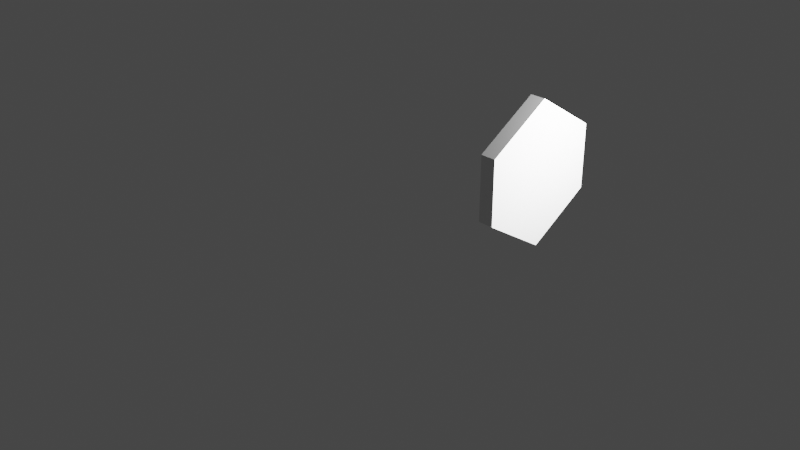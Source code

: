 # Source: Crystal.blend  (saved by Blender 2.82.7; exported with 4.5.12 LTS)
import bpy
from mathutils import Matrix  # noqa: F401  (used for matrix-valued properties, if any)

bpy.ops.wm.read_factory_settings(use_empty=True)
scene = bpy.context.scene
scene.name = 'Scene'

# ---- collections
col_collection = bpy.data.collections.new('Collection'); scene.collection.children.link(col_collection)

# ---- images (referenced by path relative to the original .blend; pixels are not part of the script)
import os
ASSET_DIR = os.environ.get("B2B_ASSET_DIR", "")  # directory of the original .blend (textures are referenced by path, not embedded)
HERE = os.path.dirname(os.path.abspath(__file__))  # packed textures are extracted next to this script under _unpacked/

def load_image(name, relpath, width, height, colorspace="sRGB"):
    """Load a texture the original file referenced (path relative to the .blend, or extracted next to this script)."""
    p = next((c for c in (os.path.join(HERE, relpath), os.path.join(ASSET_DIR, relpath)) if relpath and os.path.exists(c)), "")
    if p:
        img = bpy.data.images.load(p, check_existing=True)
        img.name = name
    else:  # same state as the original file: an image datablock whose file is absent (Cycles renders it pink)
        img = bpy.data.images.new(name, width, height)
        img.source = "FILE"
        img.filepath = "//" + (relpath or name)
    img.colorspace_settings.name = colorspace
    return img
img_bee001e4c232d8de7d6cee9e5a30336a_png = load_image('bee001e4c232d8de7d6cee9e5a30336a.png', 'bee001e4c232d8de7d6cee9e5a30336a.png', 1024, 1024, 'sRGB')

# ---- materials (node trees are filled in below, after node groups)
mat_material_001 = bpy.data.materials.new('Material.001')
mat_material_001.use_transparent_shadow = False

# ---- material node trees
mat_material_001.use_nodes = True; mat_material_001.node_tree.nodes.clear()
_N = mat_material_001.node_tree.nodes; _L = mat_material_001.node_tree.links
n0 = _N.new('ShaderNodeOutputMaterial'); n0.name = 'Material Output'; n0.location = (300, 300)
n1 = _N.new('ShaderNodeTexImage'); n1.name = 'Image Texture'; n1.location = (-350, 192)
n1.image = img_bee001e4c232d8de7d6cee9e5a30336a_png
n2 = _N.new('ShaderNodeBsdfPrincipled'); n2.name = 'Principled BSDF'; n2.location = (10, 300)
n2.distribution = 'GGX'
n2.subsurface_method = 'BURLEY'
n2.inputs[3].default_value = 1.45
n2.inputs[27].default_value = (0.0, 0.0, 0.0, 1.0)
n2.inputs[28].default_value = 1.0
_L.new(n2.outputs[0], n0.inputs[0])
n0.is_active_output = True

# ---- world
world_world = bpy.data.worlds.new('World'); scene.world = world_world
world_world.use_nodes = True; world_world.node_tree.nodes.clear()
_N = world_world.node_tree.nodes; _L = world_world.node_tree.links
n0 = _N.new('ShaderNodeOutputWorld'); n0.name = 'World Output'; n0.location = (300, 300)
n1 = _N.new('ShaderNodeBackground'); n1.name = 'Background'; n1.location = (10, 300)
n1.inputs[0].default_value = (0.05088, 0.05088, 0.05088, 1.0)
_L.new(n1.outputs[0], n0.inputs[0])
n0.is_active_output = True
world_world.color = (0.05088, 0.05088, 0.05088)
world_world.use_sun_shadow = False
world_world.sun_shadow_jitter_overblur = 0.0

# ---- cameras
cam_camera = bpy.data.cameras.new('Camera')
cam_camera.clip_end = 100.0
cam_camera.ortho_scale = 7.314

# ---- lights
light_light = bpy.data.lights.new('Light', 'POINT')
light_light.transmission_factor = 0.0
light_light.energy = 1000.0
light_light.shadow_soft_size = 0.1
light_light.shadow_maximum_resolution = 0.006
light_light.use_absolute_resolution = True

# ---- meshes
me_cube_001 = bpy.data.meshes.new('Cube.001')
me_cube_001.from_pydata([(-1.0, -1.416, -1.417), (-1.0, 1.303, 1.303), (1.0, -1.416, -1.417), (1.0, 1.303, 1.303), (-1.0, -0.1328, -1.701), (-1.0, 0.01968, 1.586), (1.0, -0.1328, -1.701), (1.0, 0.01968, 1.586), (-1.0, -1.702, -0.1264), (-1.0, 1.585, 0.02603), (1.0, 1.585, 0.02603), (1.0, -1.702, -0.1264), (1.0, -0.001205, 0.00671), (-1.0, -0.001205, 0.00671), (-1.0, -1.843, 0.5119), (-1.0, 1.444, 0.6643), (1.0, 1.444, 0.6643), (1.0, -1.843, 0.5119), (1.0, 0.1607, 0.948), (-1.0, 0.1607, 0.948), (-1.0, 1.73, -0.6261), (1.0, 1.73, -0.6261), (1.0, -1.558, -0.7785), (1.0, -0.2739, -1.062), (-1.0, -0.2739, -1.062), (-1.0, -1.558, -0.7785), (-1.0, -0.7746, -1.559), (1.0, -0.6222, 1.728), (-1.0, -0.6222, 1.728), (1.0, -0.7746, -1.559), (-1.0, -1.06, -0.2683), (1.0, -1.06, -0.2683), (-1.0, -0.7841, 0.7869), (1.0, -0.7841, 0.7869), (1.0, -0.9158, -0.9204), (-1.0, -0.9158, -0.9204), (-1.0, 0.6615, 1.444), (1.0, 0.509, -1.843), (-1.0, 0.509, -1.843), (1.0, 0.6615, 1.444), (1.0, 0.9436, 0.1679), (-1.0, 0.9436, 0.1679), (1.0, 0.8026, 0.8062), (-1.0, 0.8026, 0.8062), (-1.0, 0.7847, -0.7872), (1.0, 0.7847, -0.7872), (0.0, 1.303, 1.303), (0.0, -1.416, -1.417), (0.0, 0.01968, 1.586), (0.0, -0.1328, -1.701), (0.0, -1.702, -0.1264), (0.0, 1.585, 0.02603), (0.0, -1.843, 0.5119), (0.0, 1.444, 0.6643), (0.0, 1.73, -0.6261), (0.0, -1.558, -0.7785), (0.0, -0.6222, 1.728), (0.0, -0.7746, -1.559), (0.0, 0.509, -1.843), (0.0, 0.6615, 1.444), (-1.0, 0.01968, 1.586), (1.0, -0.1328, -1.701), (-1.0, -0.001205, 0.00671), (-1.0, 0.1607, 0.948), (-1.0, -0.2739, -1.062), (-1.0, -0.1328, -1.701), (1.0, 0.01968, 1.586), (1.0, -0.001205, 0.00671), (1.0, 0.1607, 0.948), (1.0, -0.2739, -1.062), (0.0, -0.1328, -1.701), (0.0, 0.01968, 1.586)], [], [(43, 36, 1, 15), (53, 46, 3, 16), (56, 28, 14, 52), (57, 29, 2, 47), (59, 36, 5, 48), (58, 37, 6, 49), (42, 39, 7, 18), (63, 60, 5, 19), (64, 62, 13, 24), (45, 40, 12, 23), (55, 50, 8, 25), (34, 31, 11, 22), (54, 51, 10, 21), (44, 41, 9, 20), (62, 63, 19, 13), (40, 42, 18, 12), (50, 52, 14, 8), (31, 33, 17, 11), (51, 53, 16, 10), (41, 43, 15, 9), (58, 38, 20, 54), (38, 44, 20), (29, 34, 22, 2), (47, 55, 25, 0), (37, 45, 23, 6), (65, 64, 24, 4), (0, 25, 35, 26), (61, 69, 34, 29), (67, 68, 33, 31), (8, 14, 32, 30), (69, 67, 31, 34), (25, 8, 30, 35), (71, 60, 28, 56), (70, 61, 29, 57), (68, 66, 27, 33), (37, 21, 45), (4, 24, 44, 38), (13, 19, 43, 41), (10, 16, 42, 40), (24, 13, 41, 44), (21, 10, 40, 45), (16, 3, 39, 42), (46, 1, 36, 59), (19, 5, 36, 43), (17, 33, 27), (14, 28, 32), (3, 46, 59, 39), (65, 70, 57, 26), (66, 71, 56, 27), (2, 22, 55, 47), (37, 58, 54, 21), (9, 15, 53, 51), (11, 17, 52, 50), (20, 9, 51, 54), (22, 11, 50, 55), (38, 58, 49, 4), (39, 59, 48, 7), (26, 57, 47, 0), (27, 56, 52, 17), (15, 1, 46, 53), (7, 48, 71, 66), (4, 49, 70, 65), (18, 7, 66, 68), (49, 6, 61, 70), (48, 5, 60, 71), (23, 12, 67, 69), (12, 18, 68, 67), (6, 23, 69, 61), (26, 35, 64, 65), (30, 32, 63, 62), (35, 30, 62, 64), (32, 28, 60, 63)])
_uv = me_cube_001.uv_layers.new(name='UVMap')
_uv.uv.foreach_set('vector', [0.4781, 0.248, 0.3445, 0.1646, 0.4621, 0.08656, 0.5932, 0.1352, 0.2304, -0.1484, 0.4753, -0.2374, 0.4849, 0.1091, 0.3647, 0.1644, -0.1316, 0.2465, 0.1175, 0.3886, 0.1676, 0.7558, -0.1213, 0.957, 0.2872, 1.244, 0.3975, 0.9229, 0.5212, 0.9673, 0.5344, 1.307, 0.1988, -0.1133, 0.3445, 0.1646, 0.2183, 0.2626, 0.02101, 0.04986, -0.1023, 0.8839, 0.1528, 0.7467, 0.2619, 0.8473, 0.07073, 1.092, 0.4898, 0.2574, 0.6087, 0.155, 0.74, 0.2294, 0.622, 0.3445, 0.3549, 0.3626, 0.2164, 0.2653, 0.2183, 0.2626, 0.3568, 0.3599, 0.6483, 0.7125, 0.4989, 0.5207, 0.5044, 0.5201, 0.6505, 0.7099, 0.2628, 0.5321, 0.3715, 0.3408, 0.5021, 0.523, 0.3803, 0.7295, 0.3237, 1.263, 0.08529, 1.152, 0.2712, 0.8532, 0.4126, 0.9371, 0.5157, 0.82, 0.635, 0.7372, 0.7679, 0.814, 0.6393, 0.9121, -0.1093, 0.2453, 0.03162, 0.01442, 0.2362, 0.2621, 0.1334, 0.3705, 0.7425, 0.4932, 0.6077, 0.3138, 0.7347, 0.2185, 0.8424, 0.3192, 0.4989, 0.5207, 0.3549, 0.3626, 0.3568, 0.3599, 0.5044, 0.5201, 0.3715, 0.3408, 0.4898, 0.2574, 0.622, 0.3445, 0.5021, 0.523, 0.08529, 1.152, -0.1213, 0.957, 0.1676, 0.7558, 0.2712, 0.8532, 0.635, 0.7372, 0.7382, 0.5162, 0.8668, 0.7095, 0.7679, 0.814, 0.03162, 0.01442, 0.2304, -0.1484, 0.3647, 0.1644, 0.2362, 0.2621, 0.6077, 0.3138, 0.4781, 0.248, 0.5932, 0.1352, 0.7347, 0.2185, 1.139, 0.8387, 0.8904, 0.6908, 0.8424, 0.3192, 1.139, 0.1149, 0.8904, 0.6908, 0.7425, 0.4932, 0.8424, 0.3192, 0.3975, 0.9229, 0.5157, 0.82, 0.6393, 0.9121, 0.5212, 0.9673, 0.5719, 1.274, 0.3237, 1.263, 0.4126, 0.9371, 0.5414, 0.9862, 0.1528, 0.7467, 0.2628, 0.5321, 0.3803, 0.7295, 0.2619, 0.8473, 0.7855, 0.8165, 0.6483, 0.7125, 0.6505, 0.7099, 0.7876, 0.8138, 0.5414, 0.9862, 0.4126, 0.9371, 0.5265, 0.8255, 0.6588, 0.9103, 0.2646, 0.8501, 0.3829, 0.7318, 0.5157, 0.82, 0.3975, 0.9229, 0.5035, 0.527, 0.6243, 0.347, 0.7382, 0.5162, 0.635, 0.7372, 0.2712, 0.8532, 0.1676, 0.7558, 0.2618, 0.5505, 0.3964, 0.76, 0.3829, 0.7318, 0.5035, 0.527, 0.635, 0.7372, 0.5157, 0.82, 0.4126, 0.9371, 0.2712, 0.8532, 0.3964, 0.76, 0.5265, 0.8255, 0.01746, 0.05406, 0.2164, 0.2653, 0.1175, 0.3886, -0.1316, 0.2465, 0.07439, 1.096, 0.2646, 0.8501, 0.3975, 0.9229, 0.2872, 1.244, 0.6243, 0.347, 0.7422, 0.2325, 0.85, 0.3356, 0.7382, 0.5162, 0.1528, 0.7467, 0.1334, 0.3705, 0.2628, 0.5321, 0.7876, 0.8138, 0.6505, 0.7099, 0.7425, 0.4932, 0.8904, 0.6908, 0.5044, 0.5201, 0.3568, 0.3599, 0.4781, 0.248, 0.6077, 0.3138, 0.2362, 0.2621, 0.3647, 0.1644, 0.4898, 0.2574, 0.3715, 0.3408, 0.6505, 0.7099, 0.5044, 0.5201, 0.6077, 0.3138, 0.7425, 0.4932, 0.1334, 0.3705, 0.2362, 0.2621, 0.3715, 0.3408, 0.2628, 0.5321, 0.3647, 0.1644, 0.4849, 0.1091, 0.6087, 0.155, 0.4898, 0.2574, 0.4279, -0.2052, 0.4621, 0.08656, 0.3445, 0.1646, 0.1988, -0.1133, 0.3568, 0.3599, 0.2183, 0.2626, 0.3445, 0.1646, 0.4781, 0.248, 0.8668, 0.7095, 0.7382, 0.5162, 0.85, 0.3356, 0.1676, 0.7558, 0.1175, 0.3886, 0.2618, 0.5505, 0.4849, 0.1091, 0.4753, -0.2374, 0.7276, -0.1666, 0.6087, 0.155, 0.7855, 0.8165, 0.9792, 1.033, 0.799, 1.189, 0.6588, 0.9103, 0.7422, 0.2325, 0.9431, 0.0003628, 1.103, 0.2099, 0.85, 0.3356, 0.5212, 0.9673, 0.6393, 0.9121, 0.7722, 1.217, 0.5344, 1.307, 0.1528, 0.7467, -0.1023, 0.8839, -0.1093, 0.2453, 0.1334, 0.3705, 0.7347, 0.2185, 0.5932, 0.1352, 0.6817, -0.1972, 0.9214, -0.08888, 0.7679, 0.814, 0.8668, 0.7095, 1.103, 0.8336, 0.9691, 1.054, 0.8424, 0.3192, 0.7347, 0.2185, 0.9214, -0.08888, 1.139, 0.1149, 0.6393, 0.9121, 0.7679, 0.814, 0.9691, 1.054, 0.7722, 1.217, 0.8904, 0.6908, 1.139, 0.8387, 0.9828, 1.029, 0.7876, 0.8138, 0.6087, 0.155, 0.7276, -0.1666, 0.9398, -0.003158, 0.74, 0.2294, 0.6588, 0.9103, 0.799, 1.189, 0.5719, 1.274, 0.5414, 0.9862, 0.85, 0.3356, 1.103, 0.2099, 1.103, 0.8336, 0.8668, 0.7095, 0.5932, 0.1352, 0.4621, 0.08656, 0.4279, -0.2052, 0.6817, -0.1972, 0.74, 0.2294, 0.9398, -0.003158, 0.9431, 0.0003628, 0.7422, 0.2325, 0.7876, 0.8138, 0.9828, 1.029, 0.9792, 1.033, 0.7855, 0.8165, 0.622, 0.3445, 0.74, 0.2294, 0.7422, 0.2325, 0.6243, 0.347, 0.07073, 1.092, 0.2619, 0.8473, 0.2646, 0.8501, 0.07439, 1.096, 0.02101, 0.04986, 0.2183, 0.2626, 0.2164, 0.2653, 0.01746, 0.05406, 0.3803, 0.7295, 0.5021, 0.523, 0.5035, 0.527, 0.3829, 0.7318, 0.5021, 0.523, 0.622, 0.3445, 0.6243, 0.347, 0.5035, 0.527, 0.2619, 0.8473, 0.3803, 0.7295, 0.3829, 0.7318, 0.2646, 0.8501, 0.6588, 0.9103, 0.5265, 0.8255, 0.6483, 0.7125, 0.7855, 0.8165, 0.3964, 0.76, 0.2618, 0.5505, 0.3549, 0.3626, 0.4989, 0.5207, 0.5265, 0.8255, 0.3964, 0.76, 0.4989, 0.5207, 0.6483, 0.7125, 0.2618, 0.5505, 0.1175, 0.3886, 0.2164, 0.2653, 0.3549, 0.3626])
me_cube_001.materials.append(mat_material_001)
me_cube_001.use_remesh_fix_poles = True
me_cube_001.use_remesh_preserve_attributes = False
me_cube_001.use_mirror_vertex_groups = False
me_cube_001.update()

# ---- objects
ob_light = bpy.data.objects.new('Light', light_light)
ob_camera = bpy.data.objects.new('Camera', cam_camera)
ob_cube = bpy.data.objects.new('Cube', me_cube_001)

# ---- transforms, parenting, visibility, modifiers, constraints
ob_light.location = (2.657, 0.6553, 1.847)
ob_light.rotation_euler = (0.6503, 0.05522, 1.866)
ob_light.scale = (0.3035, 0.3035, 0.3035)
ob_light.lock_rotations_4d = False
ob_light.empty_display_type = 'ARROWS'
ob_light.color = (0.0, 0.0, 0.0, 0.0)
ob_light.lineart.crease_threshold = 0.0
ob_camera.location = (7.359, -6.926, 4.958)
ob_camera.rotation_euler = (1.109, 0.0, 0.8149)
ob_camera.lock_rotations_4d = False
ob_camera.empty_display_type = 'ARROWS'
ob_camera.color = (0.0, 0.0, 0.0, 0.0)
ob_camera.display_type = 'WIRE'
ob_camera.lineart.crease_threshold = 0.0
ob_cube.location = (1.42, 0.3502, 0.8978)
ob_cube.rotation_euler = (0.7854, -0.0, 0.0)
ob_cube.scale = (0.0781, 0.3784, 0.3784)
ob_cube.lineart.crease_threshold = 0.0

# ---- collection membership
col_collection.objects.link(ob_light)
col_collection.objects.link(ob_camera)
col_collection.objects.link(ob_cube)

# ---- scene / render settings (as saved in the file)
scene.camera = ob_camera
scene.frame_start = 1; scene.frame_end = 250; scene.frame_set(1)
scene.render.engine = 'BLENDER_EEVEE_NEXT'
scene.cycles.use_denoising = False
scene.cycles.samples = 128
scene.cycles.sampling_pattern = 'TABULATED_SOBOL'
scene.cycles.use_adaptive_sampling = False
scene.cycles.use_light_tree = False
scene.view_settings.view_transform = 'Filmic'
bpy.context.view_layer.update()
